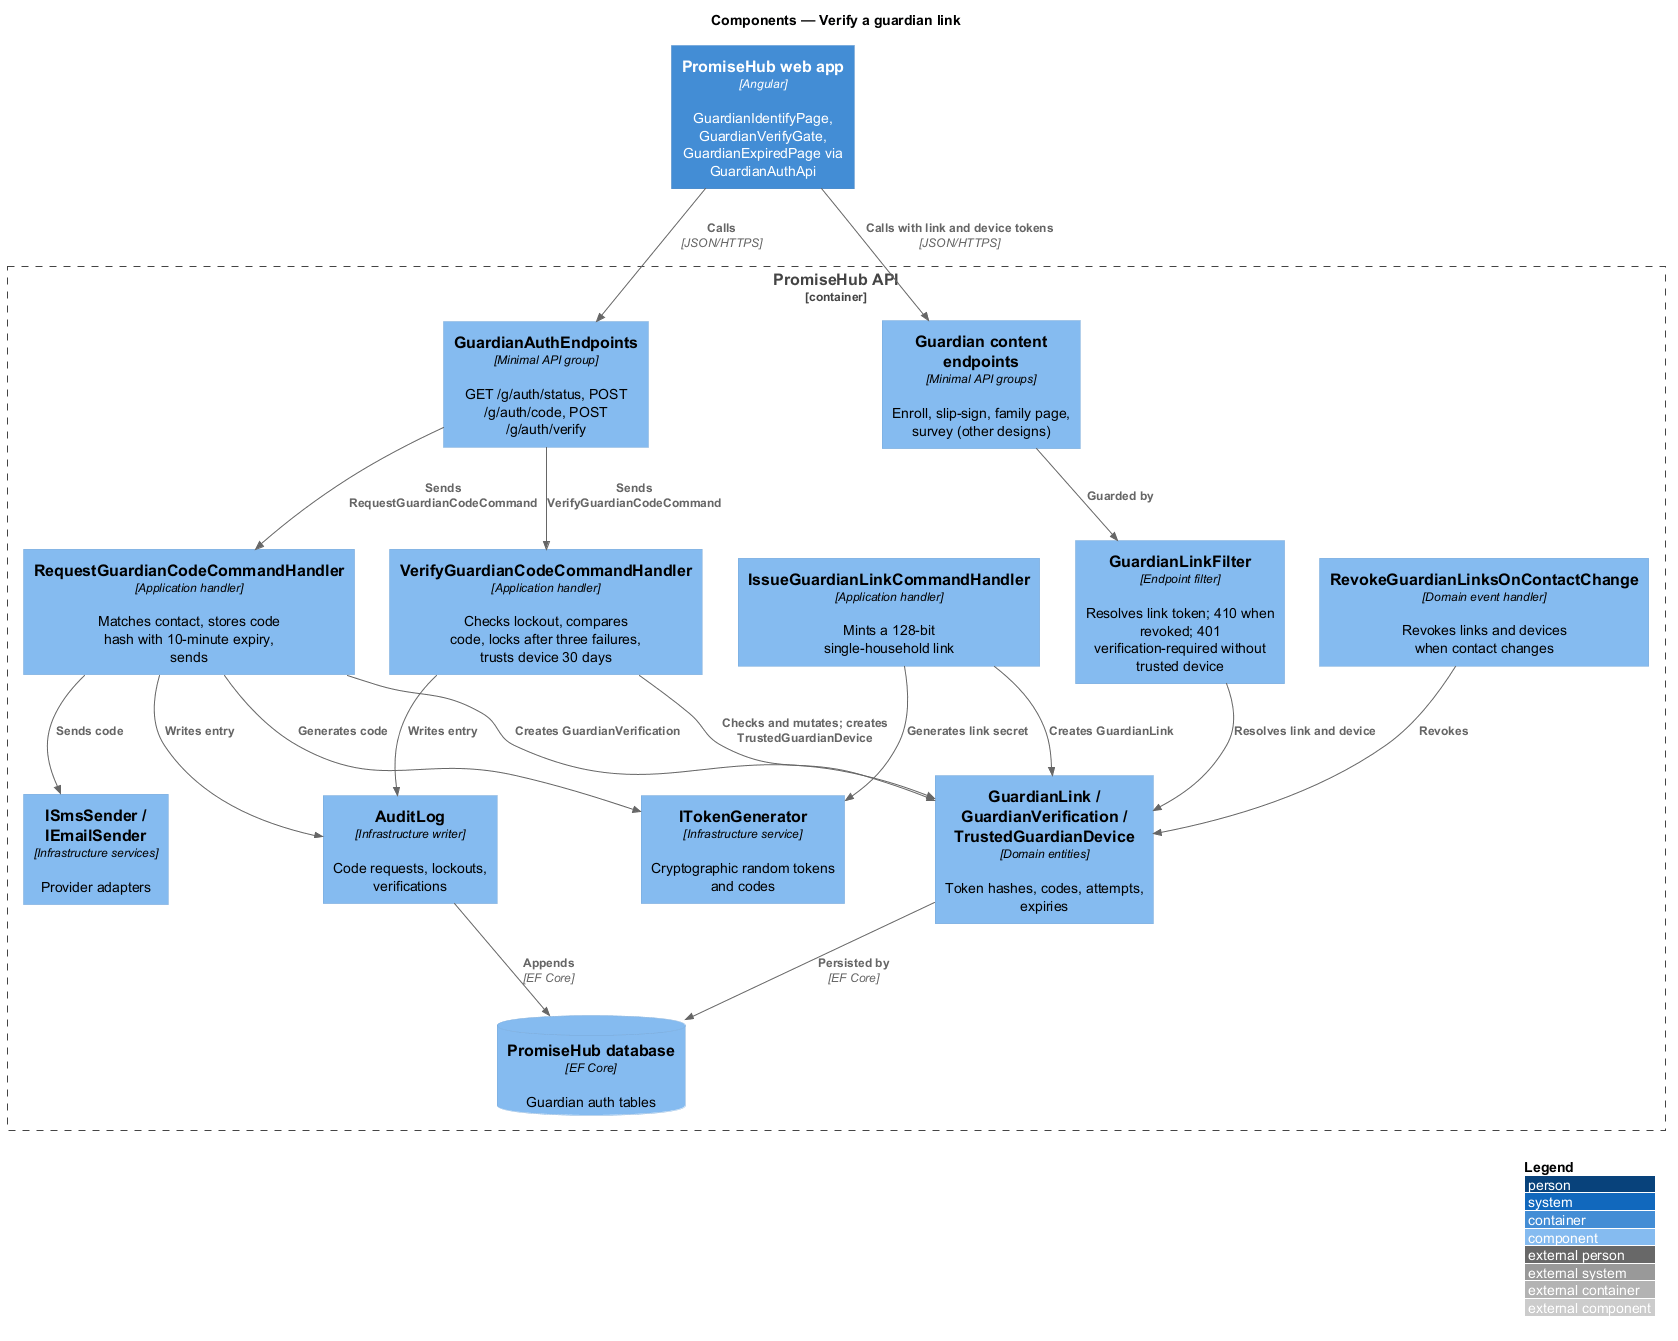

The diagram above was rendered by PlantUML. Its source (embedded in the PNG):
@startuml
!include <C4/C4_Component>
LAYOUT_WITH_LEGEND()
title Components — Verify a guardian link

Container(web, "PromiseHub web app", "Angular", "GuardianIdentifyPage, GuardianVerifyGate, GuardianExpiredPage via GuardianAuthApi")
Container_Boundary(api, "PromiseHub API") {
  Component(authendpoints, "GuardianAuthEndpoints", "Minimal API group", "GET /g/auth/status, POST /g/auth/code, POST /g/auth/verify")
  Component(filter, "GuardianLinkFilter", "Endpoint filter", "Resolves link token; 410 when revoked; 401 verification-required without trusted device")
  Component(contentendpoints, "Guardian content endpoints", "Minimal API groups", "Enroll, slip-sign, family page, survey (other designs)")
  Component(request, "RequestGuardianCodeCommandHandler", "Application handler", "Matches contact, stores code hash with 10-minute expiry, sends")
  Component(verify, "VerifyGuardianCodeCommandHandler", "Application handler", "Checks lockout, compares code, locks after three failures, trusts device 30 days")
  Component(issue, "IssueGuardianLinkCommandHandler", "Application handler", "Mints a 128-bit single-household link")
  Component(revoke, "RevokeGuardianLinksOnContactChange", "Domain event handler", "Revokes links and devices when contact changes")
  Component(domain, "GuardianLink / GuardianVerification / TrustedGuardianDevice", "Domain entities", "Token hashes, codes, attempts, expiries")
  Component(token, "ITokenGenerator", "Infrastructure service", "Cryptographic random tokens and codes")
  Component(senders, "ISmsSender / IEmailSender", "Infrastructure services", "Provider adapters")
  Component(audit, "AuditLog", "Infrastructure writer", "Code requests, lockouts, verifications")
  ComponentDb(db, "PromiseHub database", "EF Core", "Guardian auth tables")
}
Rel(web, authendpoints, "Calls", "JSON/HTTPS")
Rel(web, contentendpoints, "Calls with link and device tokens", "JSON/HTTPS")
Rel(contentendpoints, filter, "Guarded by")
Rel(filter, domain, "Resolves link and device")
Rel(authendpoints, request, "Sends RequestGuardianCodeCommand")
Rel(authendpoints, verify, "Sends VerifyGuardianCodeCommand")
Rel(request, token, "Generates code")
Rel(request, senders, "Sends code")
Rel(request, domain, "Creates GuardianVerification")
Rel(verify, domain, "Checks and mutates; creates TrustedGuardianDevice")
Rel(issue, token, "Generates link secret")
Rel(issue, domain, "Creates GuardianLink")
Rel(revoke, domain, "Revokes")
Rel(request, audit, "Writes entry")
Rel(verify, audit, "Writes entry")
Rel(domain, db, "Persisted by", "EF Core")
Rel(audit, db, "Appends", "EF Core")
@enduml